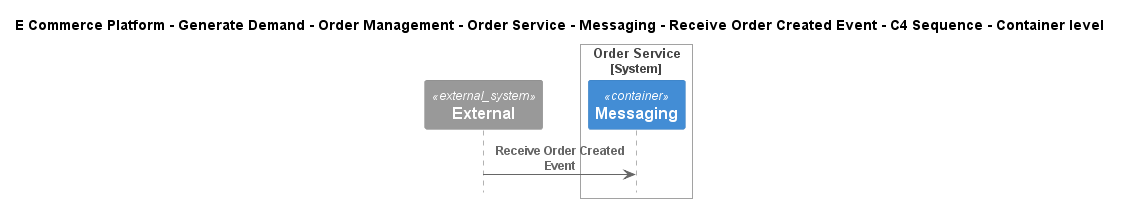

The diagram above was rendered by PlantUML. Its source (embedded in the PNG):
@startuml
!include ..\..\..\..\..\..\..\..\..\.c4s\C4_Sequence.puml

title E Commerce Platform - Generate Demand - Order Management - Order Service - Messaging - Receive Order Created Event - C4 Sequence - Container level

System_Ext(C4InterFlow.SoftwareSystems.ExternalSystem, "External", "")

System_Boundary(ECommercePlatform.GenerateDemand.OrderManagement.SoftwareSystems.OrderService, "Order Service")
    Container(ECommercePlatform.GenerateDemand.OrderManagement.SoftwareSystems.OrderService.Containers.Messaging, "Messaging", "", "")
Boundary_End()

Rel(C4InterFlow.SoftwareSystems.ExternalSystem, ECommercePlatform.GenerateDemand.OrderManagement.SoftwareSystems.OrderService.Containers.Messaging, "Receive Order Created Event")


@enduml